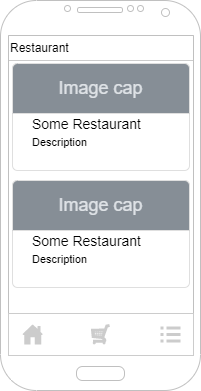

The diagram above was exported from draw.io. Its source (the exported page's mxGraphModel, read from the mxfile embedded in the PNG):
<mxGraphModel dx="1038" dy="641" grid="1" gridSize="10" guides="1" tooltips="1" connect="1" arrows="1" fold="1" page="1" pageScale="1" pageWidth="1100" pageHeight="850" background="#ffffff" math="0" shadow="0">
  <root>
    <mxCell id="0" />
    <mxCell id="1" parent="0" />
    <mxCell id="Du-3SkfSy8T1X-J8Cmoe-2" value="Restaurant" style="rounded=0;whiteSpace=wrap;html=1;align=left;strokeColor=#CCCCCC;" parent="1" vertex="1">
      <mxGeometry x="18" y="45" width="185" height="25" as="geometry" />
    </mxCell>
    <mxCell id="Du-3SkfSy8T1X-J8Cmoe-4" value="Some Restaurant&lt;br&gt;&lt;font style=&quot;font-size: 11px;&quot;&gt;Description&lt;/font&gt;" style="html=1;shadow=0;dashed=0;shape=mxgraph.bootstrap.rrect;rSize=5;strokeColor=#DFDFDF;html=1;whiteSpace=wrap;fillColor=#ffffff;fontColor=#000000;verticalAlign=bottom;align=left;spacing=20;fontSize=14;" parent="1" vertex="1">
      <mxGeometry x="22" y="73" width="177" height="107" as="geometry" />
    </mxCell>
    <mxCell id="Du-3SkfSy8T1X-J8Cmoe-5" value="Image cap" style="html=1;shadow=0;dashed=0;shape=mxgraph.bootstrap.topButton;rSize=5;perimeter=none;whiteSpace=wrap;fillColor=#868E96;strokeColor=#DFDFDF;fontColor=#DEE2E6;resizeWidth=1;fontSize=18;" parent="Du-3SkfSy8T1X-J8Cmoe-4" vertex="1">
      <mxGeometry width="177" height="50" relative="1" as="geometry" />
    </mxCell>
    <mxCell id="Du-3SkfSy8T1X-J8Cmoe-7" value="Some Restaurant&lt;br&gt;&lt;font style=&quot;font-size: 11px;&quot;&gt;Description&lt;/font&gt;" style="html=1;shadow=0;dashed=0;shape=mxgraph.bootstrap.rrect;rSize=5;strokeColor=#DFDFDF;html=1;whiteSpace=wrap;fillColor=#ffffff;fontColor=#000000;verticalAlign=bottom;align=left;spacing=20;fontSize=14;" parent="1" vertex="1">
      <mxGeometry x="22" y="190" width="177" height="107" as="geometry" />
    </mxCell>
    <mxCell id="Du-3SkfSy8T1X-J8Cmoe-8" value="Image cap" style="html=1;shadow=0;dashed=0;shape=mxgraph.bootstrap.topButton;rSize=5;perimeter=none;whiteSpace=wrap;fillColor=#868E96;strokeColor=#DFDFDF;fontColor=#DEE2E6;resizeWidth=1;fontSize=18;" parent="Du-3SkfSy8T1X-J8Cmoe-7" vertex="1">
      <mxGeometry width="177" height="50" relative="1" as="geometry" />
    </mxCell>
    <mxCell id="Du-3SkfSy8T1X-J8Cmoe-1" value="" style="verticalLabelPosition=bottom;verticalAlign=top;html=1;shadow=0;dashed=0;strokeWidth=1;shape=mxgraph.android.phone2;strokeColor=#c0c0c0;" parent="1" vertex="1">
      <mxGeometry x="10" y="10" width="200" height="390" as="geometry" />
    </mxCell>
    <mxCell id="Du-3SkfSy8T1X-J8Cmoe-11" value="" style="rounded=0;whiteSpace=wrap;html=1;fontSize=11;strokeColor=#CCCCCC;" parent="1" vertex="1">
      <mxGeometry x="18" y="323" width="185" height="42" as="geometry" />
    </mxCell>
    <mxCell id="Du-3SkfSy8T1X-J8Cmoe-12" value="" style="sketch=0;pointerEvents=1;shadow=0;dashed=0;html=1;strokeColor=none;fillColor=#CCCCCC;labelPosition=center;verticalLabelPosition=bottom;verticalAlign=top;outlineConnect=0;align=center;shape=mxgraph.office.concepts.home;fontSize=11;" parent="1" vertex="1">
      <mxGeometry x="32" y="334" width="20.4" height="20" as="geometry" />
    </mxCell>
    <mxCell id="Du-3SkfSy8T1X-J8Cmoe-13" value="" style="verticalLabelPosition=bottom;shadow=0;dashed=0;align=center;html=1;verticalAlign=top;strokeWidth=1;shape=mxgraph.mockup.misc.shoppingCart;strokeColor=#CCCCCC;fontSize=11;fillColor=#CCCCCC;" parent="1" vertex="1">
      <mxGeometry x="101.5" y="334.5" width="18" height="19" as="geometry" />
    </mxCell>
    <mxCell id="Du-3SkfSy8T1X-J8Cmoe-14" value="" style="html=1;verticalLabelPosition=bottom;align=center;labelBackgroundColor=#ffffff;verticalAlign=top;strokeWidth=2;strokeColor=none;shadow=0;dashed=0;shape=mxgraph.ios7.icons.preferences;pointerEvents=1;fontSize=11;fillColor=#CCCCCC;" parent="1" vertex="1">
      <mxGeometry x="170" y="336" width="20" height="16" as="geometry" />
    </mxCell>
  </root>
</mxGraphModel>